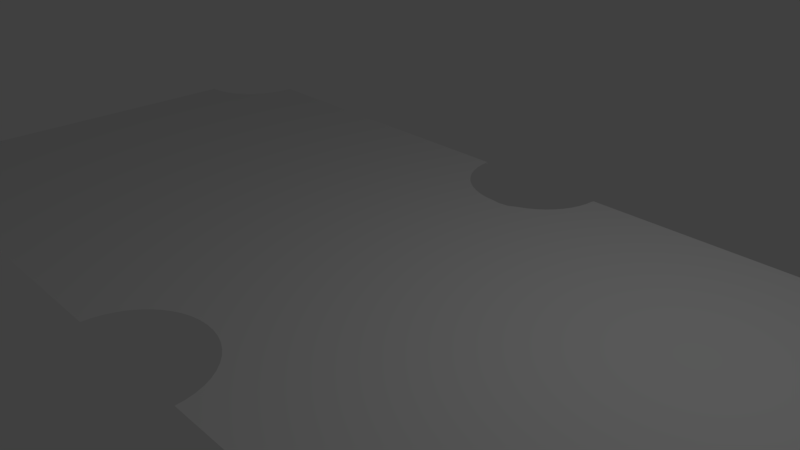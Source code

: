 # Source: Pool_Table_Top.blend  (saved by Blender 2.78.0; exported with 4.5.12 LTS)
import bpy
from mathutils import Matrix  # noqa: F401  (used for matrix-valued properties, if any)

bpy.ops.wm.read_factory_settings(use_empty=True)
scene = bpy.context.scene
scene.name = 'Scene'

# ---- collections
col_collection_1 = bpy.data.collections.new('Collection 1'); scene.collection.children.link(col_collection_1)

# ---- world
world_world = bpy.data.worlds.new('World'); scene.world = world_world
world_world.color = (0.05088, 0.05088, 0.05088)
world_world.use_sun_shadow = False
world_world.sun_shadow_jitter_overblur = 0.0
world_world.cycles.sampling_method = 'MANUAL'

# ---- cameras
cam_camera = bpy.data.cameras.new('Camera')
cam_camera.clip_end = 100.0
cam_camera.lens = 35.0
cam_camera.sensor_width = 32.0
cam_camera.sensor_height = 18.0
cam_camera.ortho_scale = 7.314
cam_camera.dof.focus_distance = 0.0
cam_camera.dof.aperture_fstop = 128.0

# ---- lights
light_lamp = bpy.data.lights.new('Lamp', 'POINT')
light_lamp.transmission_factor = 0.0
light_lamp.cutoff_distance = 30.0
light_lamp.energy = 100.0
light_lamp.shadow_buffer_clip_start = 1.001
light_lamp.shadow_soft_size = 0.1
light_lamp.shadow_maximum_resolution = 0.006
light_lamp.use_absolute_resolution = True

# ---- meshes
me_plane = bpy.data.meshes.new('Plane')
me_plane.from_pydata([(0.1393, 1.0, -0.01627), (-0.1393, 1.0, -0.01627), (0.1394, 0.9969, 0.0), (0.1381, 0.9566, 0.0), (0.1344, 0.9179, 4.768e-07), (0.1284, 0.8813, 0.0), (0.1204, 0.847, 0.0), (0.1103, 0.8154, 0.0), (0.09856, 0.7868, 0.0), (0.08517, 0.7617, 0.0), (0.07035, 0.7404, 4.768e-07), (0.05425, 0.7231, 0.0), (0.03647, 0.7057, -0.002272), (0.01833, 0.6978, -0.002272), (0.0, 0.6998, 4.768e-07), (-0.01891, 0.7025, 0.0), (-0.03705, 0.7104, 0.0), (-0.05425, 0.7231, 0.0), (-0.07035, 0.7404, 4.768e-07), (-0.08517, 0.7617, 0.0), (-0.09856, 0.7868, 0.0), (-0.1103, 0.8154, 0.0), (-0.1204, 0.847, 0.0), (-0.1284, 0.8813, 0.0), (-0.1344, 0.9179, 4.768e-07), (-0.1381, 0.9566, 0.0), (-0.1394, 0.9969, 0.0), (0.1402, 1.0, 0.0), (-0.1402, 1.0, 0.0), (0.1405, 0.9907, 1.001e-05), (0.1393, 0.9501, -5.245e-06), (0.1355, 0.9111, 5.245e-06), (0.1295, 0.8742, -9.06e-06), (0.1213, 0.8396, -1.907e-06), (0.1112, 0.8077, -3.338e-06), (0.09937, 0.7789, 1.335e-05), (0.08587, 0.7536, -4.768e-07), (0.07092, 0.7321, 2.861e-06), (0.05469, 0.7147, 1.049e-05), (0.03735, 0.7019, 1.431e-06), (0.01907, 0.6939, 6.199e-06), (-6.353e-10, 0.6912, 2.337e-05), (-0.01907, 0.6939, 4.768e-07), (-0.03735, 0.7019, 0.0), (-0.05469, 0.7147, -9.537e-07), (-0.07092, 0.7321, 0.0), (-0.08587, 0.7536, 0.0), (-0.09937, 0.779, 0.0), (-0.1112, 0.8077, 0.0), (-0.1213, 0.8396, 0.0), (-0.1295, 0.8742, 0.0), (-0.1355, 0.9111, 9.537e-07), (-0.1393, 0.9501, -3.553e-14), (-0.1405, 0.9907, 0.0), (1.0, 0.6881, 0.0), (0.8598, 1.0, 0.0), (0.9803, 0.6908, 0.0), (0.9621, 0.6988, 0.0), (0.9448, 0.7116, -4.768e-07), (0.9287, 0.7288, 4.768e-07), (0.9138, 0.7503, 0.0), (0.9003, 0.7755, 0.0), (0.8885, 0.8041, 0.0), (0.8785, 0.8358, 0.0), (0.8704, 0.8703, 0.0), (0.8644, 0.9071, 0.0), (0.8606, 0.9459, 0.0), (0.8594, 0.9863, 0.0), (1.0, -0.7054, 0.0), (0.8595, -1.0, 0.0), (0.8606, -0.9631, 0.0), (0.8644, -0.9243, 0.0), (0.8704, -0.8875, 4.768e-07), (0.8785, -0.8531, 0.0), (0.8885, -0.8214, -9.537e-07), (0.9003, -0.7927, -6.676e-06), (0.9138, -0.7675, 1.431e-06), (0.9287, -0.7461, 9.537e-07), (0.9448, -0.7288, 0.0), (0.9621, -0.716, 9.537e-07), (0.9803, -0.7081, -2.384e-06), (-0.1394, -1.0, 0.0), (0.1402, -1.0, 0.0), (-0.1383, -0.9631, 0.0), (-0.1346, -0.9243, 0.0), (-0.1286, -0.8875, 4.768e-07), (-0.1205, -0.8531, 0.0), (-0.1104, -0.8214, 0.0), (-0.09857, -0.7927, -4.768e-07), (-0.08513, -0.7675, 4.768e-07), (-0.07025, -0.7461, 0.0), (-0.0541, -0.7288, 0.0), (-0.03683, -0.716, 0.0), (-0.01863, -0.7081, -4.768e-07), (0.0003547, -0.7054, 0.0), (0.01934, -0.7081, 0.0), (0.03754, -0.716, 4.768e-07), (0.05481, -0.7288, 0.0), (0.07096, -0.7461, -4.768e-07), (0.08584, -0.7675, 0.0), (0.09928, -0.7927, 0.0), (0.1111, -0.8214, 4.768e-07), (0.1212, -0.8531, 4.768e-07), (0.1293, -0.8875, 0.0), (0.1353, -0.9243, 4.768e-07), (0.139, -0.9631, 0.0), (-1.0, -0.7057, 0.0), (-0.8577, -1.0, 0.0), (-0.9975, -0.7054, 0.0), (-0.9786, -0.7081, -4.768e-07), (-0.9604, -0.716, 4.768e-07), (-0.9431, -0.7288, 0.0), (-0.9269, -0.7461, 0.0), (-0.9121, -0.7675, -4.768e-07), (-0.8986, -0.7927, -4.768e-07), (-0.8868, -0.8214, 0.0), (-0.8767, -0.8531, 0.0), (-0.8686, -0.8875, 4.768e-07), (-0.8626, -0.9243, 4.768e-07), (-0.8589, -0.9631, -4.768e-07), (-0.8582, 1.0, 0.0), (-1.0, 0.6838, 0.0), (-0.8576, 0.9817, -4.768e-07), (-0.8589, 0.9412, 4.768e-07), (-0.8626, 0.9024, 4.768e-07), (-0.8686, 0.8656, 4.768e-07), (-0.8767, 0.8312, 4.768e-07), (-0.8868, 0.7995, -5.329e-14), (-0.8986, 0.7708, 1.268e-14), (-0.9121, 0.7456, 9.537e-07), (-0.9269, 0.7242, -4.768e-07), (-0.9431, 0.7069, 1.066e-14), (-0.9604, 0.6941, 7.105e-15), (-0.9786, 0.6862, 1.144e-05), (-0.9975, 0.6835, 4.768e-07)], [], [(28, 53, 52, 51, 50, 49, 48, 47, 46, 45, 44, 43, 42, 41, 40, 39, 38, 37, 36, 35, 34, 33, 32, 31, 30, 29, 27, 0, 2, 3, 4, 5, 6, 7, 8, 9, 10, 11, 12, 13, 14, 15, 16, 17, 18, 19, 20, 21, 22, 23, 24, 25, 26, 1), (106, 108, 109, 110, 111, 112, 113, 114, 115, 116, 117, 118, 119, 107, 81, 83, 84, 85, 86, 87, 88, 89, 90, 91, 92, 93, 94, 95, 96, 97, 98, 99, 100, 101, 102, 103, 104, 105, 82, 69, 70, 71, 72, 73, 74, 75, 76, 77, 78, 79, 80, 68, 54, 56, 57, 58, 59, 60, 61, 62, 63, 64, 65, 66, 67, 55, 27, 29, 30, 31, 32, 33, 34, 35, 36, 37, 38, 39, 40, 41, 42, 43, 44, 45, 46, 47, 48, 49, 50, 51, 52, 53, 28, 120, 122, 123, 124, 125, 126, 127, 128, 129, 130, 131, 132, 133, 134, 121)])
me_plane.use_remesh_preserve_volume = False
me_plane.use_remesh_preserve_attributes = False
me_plane.use_mirror_vertex_groups = False
me_plane.update()

# ---- curves / text
cu_beziercircle = bpy.data.curves.new('BezierCircle', 'CURVE')
cu_beziercircle.dimensions = '3D'
_sp = cu_beziercircle.splines.new('BEZIER'); _sp.bezier_points.add(3)
_sp.bezier_points.foreach_set('co', [-1.0, 0.0, 0.0, 0.0, 1.0, 0.0, 1.0, 0.0, 0.0, 0.0, -1.0, 0.0])
_sp.bezier_points.foreach_set('handle_left', [-1.0, -0.5521, 0.0, -0.5521, 1.0, 0.0, 1.0, 0.5521, 0.0, 0.5521, -1.0, 0.0])
_sp.bezier_points.foreach_set('handle_right', [-1.0, 0.5521, 0.0, 0.5521, 1.0, 0.0, 1.0, -0.5521, 0.0, -0.5521, -1.0, 0.0])
for _p, _l, _r in zip(_sp.bezier_points, ['AUTO', 'AUTO', 'AUTO', 'AUTO'], ['AUTO', 'AUTO', 'AUTO', 'AUTO']): _p.handle_left_type = _l; _p.handle_right_type = _r
_sp.order_u = 0
_sp.order_v = 0
_sp.use_cyclic_u = True
cu_beziercircle.use_path = True
cu_beziercircle.use_path_clamp = True
cu_beziercircle.bevel_resolution = 0
cu_beziercircle.fill_mode = 'HALF'

# ---- objects
ob_beziercircle = bpy.data.objects.new('BezierCircle', cu_beziercircle)
ob_plane = bpy.data.objects.new('Plane', me_plane)
ob_lamp = bpy.data.objects.new('Lamp', light_lamp)
ob_camera = bpy.data.objects.new('Camera', cam_camera)

# ---- transforms, parenting, visibility, modifiers, constraints
ob_beziercircle.location = (-7.126, 3.292, 0.272)
ob_beziercircle.lineart.crease_threshold = 0.0
ob_plane.location = (0.004107, 0.0, 0.0)
ob_plane.scale = (7.306, 3.428, 2.502)
ob_plane.lineart.crease_threshold = 0.0
ob_lamp.location = (4.076, 1.005, 5.904)
ob_lamp.rotation_euler = (0.6503, 0.05522, 1.866)
ob_lamp.lock_rotations_4d = False
ob_lamp.empty_display_type = 'ARROWS'
ob_lamp.color = (0.0, 0.0, 0.0, 0.0)
ob_lamp.lineart.crease_threshold = 0.0
ob_camera.location = (7.481, -6.508, 5.344)
ob_camera.rotation_euler = (1.109, 0.0, 0.8149)
ob_camera.lock_rotations_4d = False
ob_camera.empty_display_type = 'ARROWS'
ob_camera.color = (0.0, 0.0, 0.0, 0.0)
ob_camera.display_type = 'WIRE'
ob_camera.lineart.crease_threshold = 0.0

# ---- collection membership
col_collection_1.objects.link(ob_beziercircle)
col_collection_1.objects.link(ob_plane)
col_collection_1.objects.link(ob_lamp)
col_collection_1.objects.link(ob_camera)

# ---- scene / render settings (as saved in the file)
scene.camera = ob_camera
scene.frame_start = 1; scene.frame_end = 250; scene.frame_set(1)
scene.render.engine = 'BLENDER_EEVEE_NEXT'
scene.render.resolution_percentage = 50
scene.render.dither_intensity = 0.0
scene.cycles.use_denoising = False
scene.cycles.samples = 128
scene.cycles.sampling_pattern = 'TABULATED_SOBOL'
scene.cycles.light_sampling_threshold = 0.0
scene.cycles.use_adaptive_sampling = False
scene.cycles.use_light_tree = False
scene.cycles.blur_glossy = 0.0
scene.cycles.sample_clamp_indirect = 0.0
scene.view_settings.view_transform = 'Standard'
bpy.context.view_layer.update()
